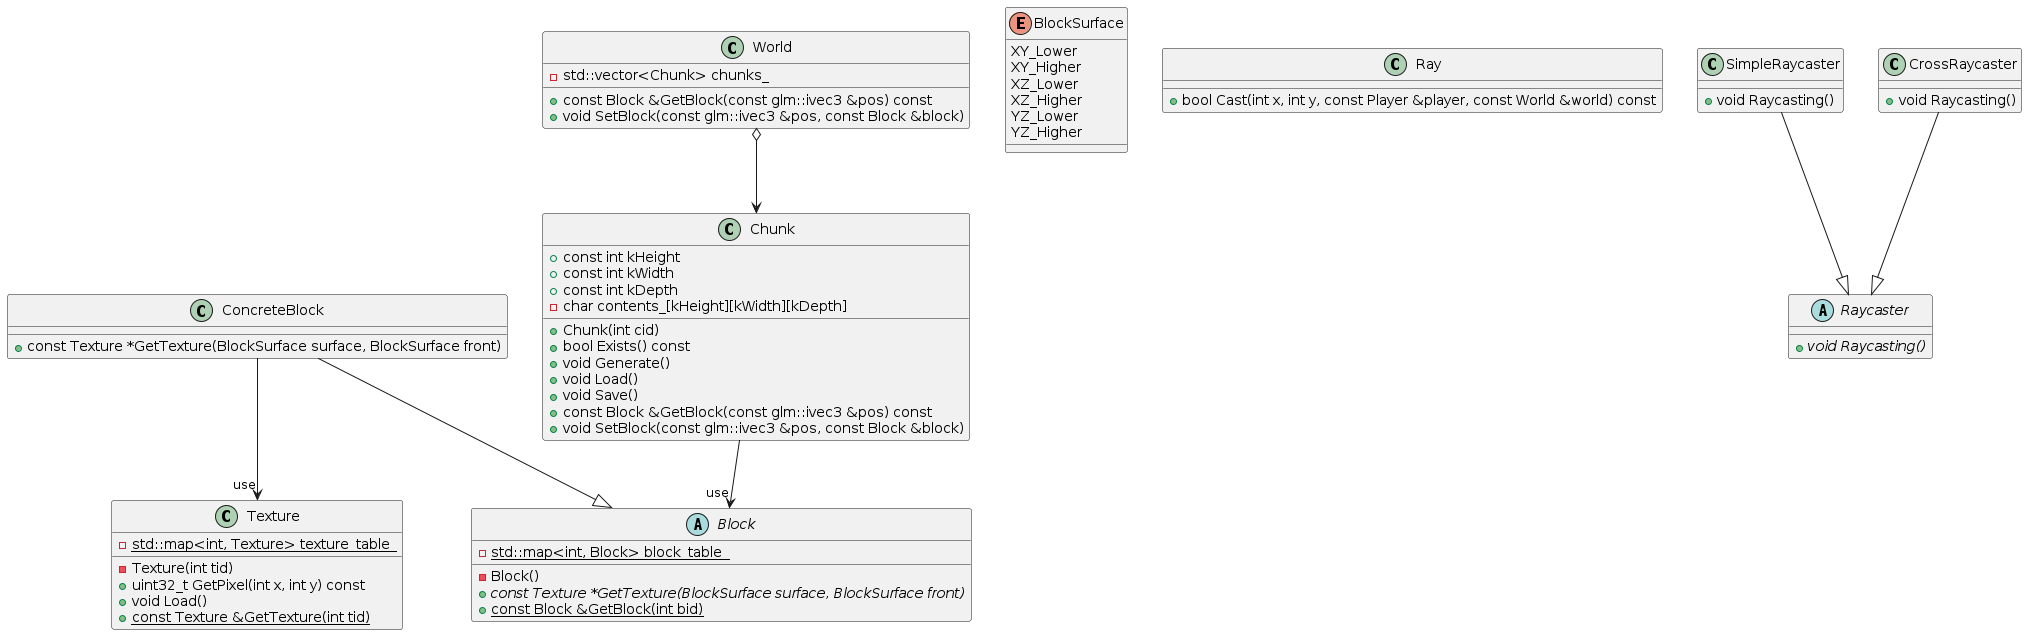

The diagram above was rendered by PlantUML. Its source (embedded in the PNG):
@startuml

class Texture {
    - {static} std::map<int, Texture> texture_table_

    - Texture(int tid)
    + uint32_t GetPixel(int x, int y) const
    + void Load()
    + {static} const Texture &GetTexture(int tid)
}

enum BlockSurface {
    XY_Lower
    XY_Higher
    XZ_Lower
    XZ_Higher
    YZ_Lower
    YZ_Higher
}

abstract Block {
    - {static} std::map<int, Block> block_table_

    - Block()
    + {abstract} const Texture *GetTexture(BlockSurface surface, BlockSurface front)
    + {static} const Block &GetBlock(int bid)
}
class ConcreteBlock {
    + const Texture *GetTexture(BlockSurface surface, BlockSurface front)
}

ConcreteBlock --|> Block
ConcreteBlock --> "use" Texture

class World {
    - std::vector<Chunk> chunks_

    + const Block &GetBlock(const glm::ivec3 &pos) const
    + void SetBlock(const glm::ivec3 &pos, const Block &block)
}
class Chunk {
    + const int kHeight
    + const int kWidth
    + const int kDepth
    - char contents_[kHeight][kWidth][kDepth]

    + Chunk(int cid)
    + bool Exists() const
    + void Generate()
    + void Load()
    + void Save()
    + const Block &GetBlock(const glm::ivec3 &pos) const
    + void SetBlock(const glm::ivec3 &pos, const Block &block)
}

World o--> Chunk
Chunk --> "use" Block

class Ray {
    + bool Cast(int x, int y, const Player &player, const World &world) const
}
abstract Raycaster {
    + {abstract} void Raycasting()
}
class SimpleRaycaster {
    + void Raycasting()
}
class CrossRaycaster {
    + void Raycasting()
}

SimpleRaycaster --|> Raycaster
CrossRaycaster --|> Raycaster

@enduml